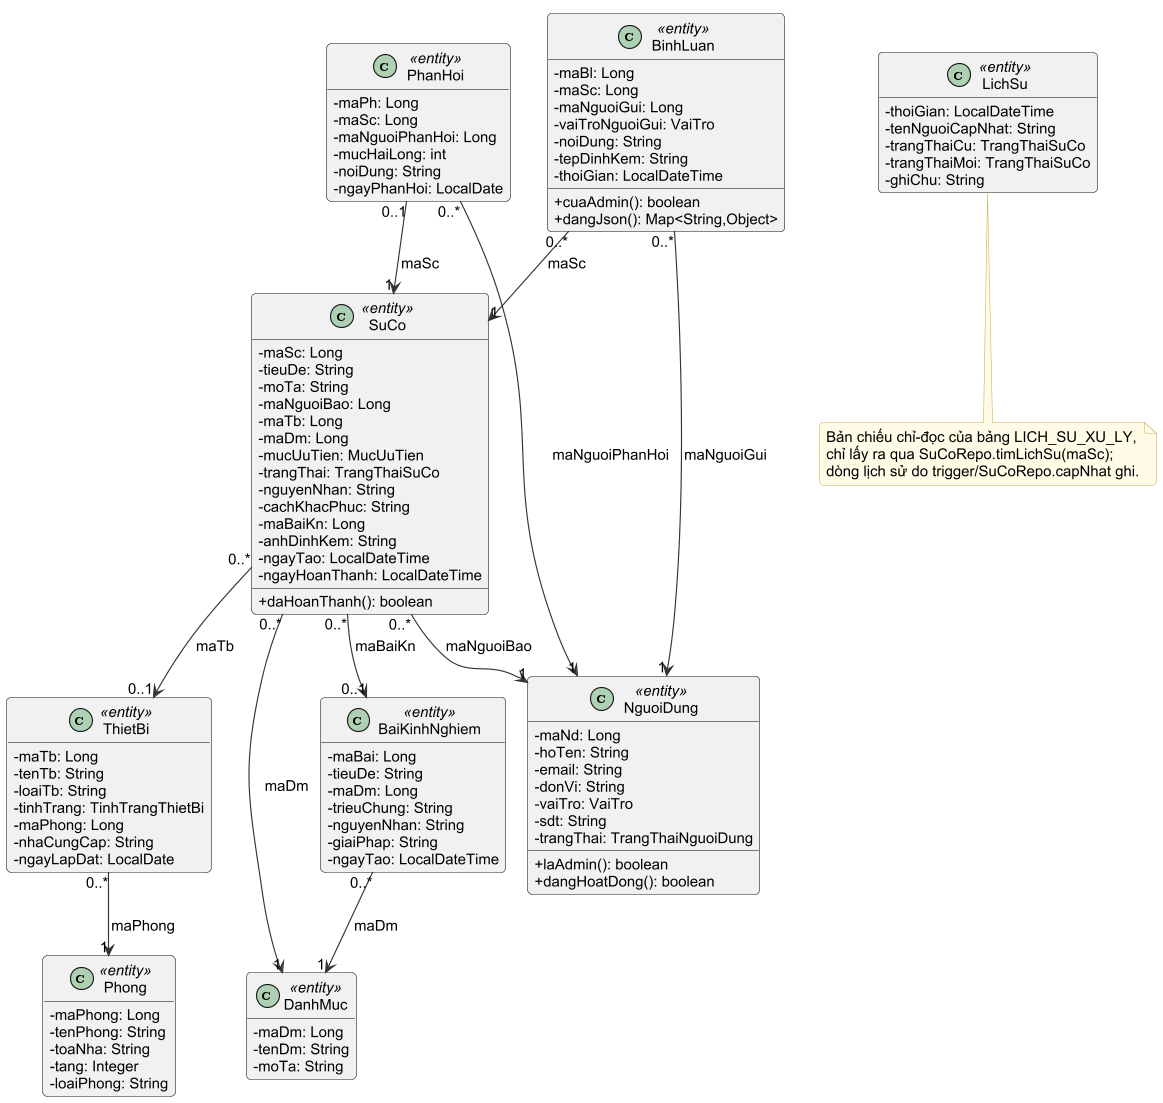

The diagram above was rendered by PlantUML. Its source (embedded in the PNG):
@startuml h3_3b_dcd_thucthe
!include _style.iuml
!pragma layout smetana
skinparam classAttributeIconSize 0
hide empty members

class NguoiDung <<entity>> {
  -maNd: Long
  -hoTen: String
  -email: String
  -donVi: String
  -vaiTro: VaiTro
  -sdt: String
  -trangThai: TrangThaiNguoiDung
  +laAdmin(): boolean
  +dangHoatDong(): boolean
}
class SuCo <<entity>> {
  -maSc: Long
  -tieuDe: String
  -moTa: String
  -maNguoiBao: Long
  -maTb: Long
  -maDm: Long
  -mucUuTien: MucUuTien
  -trangThai: TrangThaiSuCo
  -nguyenNhan: String
  -cachKhacPhuc: String
  -maBaiKn: Long
  -anhDinhKem: String
  -ngayTao: LocalDateTime
  -ngayHoanThanh: LocalDateTime
  +daHoanThanh(): boolean
}
class ThietBi <<entity>> {
  -maTb: Long
  -tenTb: String
  -loaiTb: String
  -tinhTrang: TinhTrangThietBi
  -maPhong: Long
  -nhaCungCap: String
  -ngayLapDat: LocalDate
}
class Phong <<entity>> {
  -maPhong: Long
  -tenPhong: String
  -toaNha: String
  -tang: Integer
  -loaiPhong: String
}
class DanhMuc <<entity>> {
  -maDm: Long
  -tenDm: String
  -moTa: String
}
class BaiKinhNghiem <<entity>> {
  -maBai: Long
  -tieuDe: String
  -maDm: Long
  -trieuChung: String
  -nguyenNhan: String
  -giaiPhap: String
  -ngayTao: LocalDateTime
}
class LichSu <<entity>> {
  -thoiGian: LocalDateTime
  -tenNguoiCapNhat: String
  -trangThaiCu: TrangThaiSuCo
  -trangThaiMoi: TrangThaiSuCo
  -ghiChu: String
}
class PhanHoi <<entity>> {
  -maPh: Long
  -maSc: Long
  -maNguoiPhanHoi: Long
  -mucHaiLong: int
  -noiDung: String
  -ngayPhanHoi: LocalDate
}
class BinhLuan <<entity>> {
  -maBl: Long
  -maSc: Long
  -maNguoiGui: Long
  -vaiTroNguoiGui: VaiTro
  -noiDung: String
  -tepDinhKem: String
  -thoiGian: LocalDateTime
  +cuaAdmin(): boolean
  +dangJson(): Map<String,Object>
}

note bottom of LichSu
  Bản chiếu chỉ-đọc của bảng LICH_SU_XU_LY,
  chỉ lấy ra qua SuCoRepo.timLichSu(maSc);
  dòng lịch sử do trigger/SuCoRepo.capNhat ghi.
end note

SuCo "0..*" --> "1" NguoiDung : maNguoiBao
SuCo "0..*" --> "0..1" ThietBi : maTb
SuCo "0..*" --> "1" DanhMuc : maDm
SuCo "0..*" --> "0..1" BaiKinhNghiem : maBaiKn
ThietBi "0..*" --> "1" Phong : maPhong
BaiKinhNghiem "0..*" --> "1" DanhMuc : maDm
PhanHoi "0..1" --> "1" SuCo : maSc
BinhLuan "0..*" --> "1" SuCo : maSc
PhanHoi "0..*" --> "1" NguoiDung : maNguoiPhanHoi
BinhLuan "0..*" --> "1" NguoiDung : maNguoiGui
@enduml